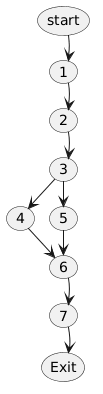

The diagram above was rendered by PlantUML. Its source (embedded in the PNG):
@startuml
skinparam nodesep 15
skinparam ranksep 25

usecase "start" as start_node
usecase "1" as n1
usecase "2" as n2
usecase "3" as n3
usecase "4" as n4
usecase "5" as n5
usecase "6" as n6
usecase "7" as n7
usecase "Exit" as end_node

start_node -[hidden]down-> n1
n1 -[hidden]down-> n2
n2 -[hidden]down-> n3
n3 -[hidden]down-> n6
n6 -[hidden]down-> n7
n7 -[hidden]down-> end_node

start_node --> n1
n1 --> n2
n2 --> n3

n3 --> n4
n3 --> n5

n4 --> n6
n5 --> n6

n6 --> n7
n7 --> end_node
@enduml